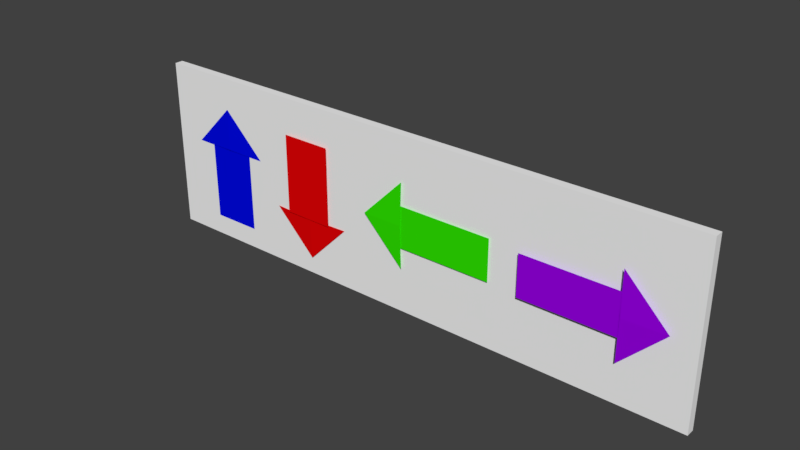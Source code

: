 # Source: cartelFlechas.blend  (saved by Blender 2.79.0; exported with 4.5.12 LTS)
import bpy
from mathutils import Matrix  # noqa: F401  (used for matrix-valued properties, if any)

bpy.ops.wm.read_factory_settings(use_empty=True)
scene = bpy.context.scene
scene.name = 'Scene'

# ---- collections
col_collection_1 = bpy.data.collections.new('Collection 1'); scene.collection.children.link(col_collection_1)

# ---- materials (node trees are filled in below, after node groups)
mat_material_007 = bpy.data.materials.new('Material.007')
mat_material_007.alpha_threshold = 0.0
mat_material_007.use_transparent_shadow = False
mat_material_007.diffuse_color = (0.3244, 0.0, 0.8, 1.0)
mat_material_007.roughness = 0.5
mat_material_006 = bpy.data.materials.new('Material.006')
mat_material_006.alpha_threshold = 0.0
mat_material_006.use_transparent_shadow = False
mat_material_006.diffuse_color = (0.02978, 0.8, 0.0, 1.0)
mat_material_006.roughness = 0.5
mat_material_005 = bpy.data.materials.new('Material.005')
mat_material_005.alpha_threshold = 0.0
mat_material_005.use_transparent_shadow = False
mat_material_005.diffuse_color = (0.8, 0.000929, 0.001822, 1.0)
mat_material_005.roughness = 0.5
mat_material_001 = bpy.data.materials.new('Material.001')
mat_material_001.alpha_threshold = 0.0
mat_material_001.use_transparent_shadow = False
mat_material_001.diffuse_color = (0.0, 0.002952, 0.8, 1.0)
mat_material_001.roughness = 0.5
mat_material = bpy.data.materials.new('Material')
mat_material.alpha_threshold = 0.0
mat_material.use_transparent_shadow = False
mat_material.diffuse_color = (0.9114, 0.9114, 0.9114, 1.0)
mat_material.roughness = 0.5
mat_material.line_color = (0.0, 0.0, 0.0, 1.0)

# ---- material node trees

# ---- world
world_world = bpy.data.worlds.new('World'); scene.world = world_world
world_world.color = (0.05088, 0.05088, 0.05088)
world_world.use_sun_shadow = False
world_world.sun_shadow_jitter_overblur = 0.0
world_world.cycles.sampling_method = 'MANUAL'

# ---- meshes
me_plane_010 = bpy.data.meshes.new('Plane.010')
me_plane_010.from_pydata([(-0.5533, -0.7724, -1.349e-09), (0.9297, -0.7724, -1.349e-09), (-0.5533, 0.7724, 1.349e-09), (0.9297, 0.7724, 1.349e-09)], [], [(0, 1, 3, 2)])
me_plane_010.materials.append(mat_material_007)
me_plane_010.use_remesh_preserve_volume = False
me_plane_010.use_remesh_preserve_attributes = False
me_plane_010.use_mirror_vertex_groups = False
me_plane_010.update()
me_plane_009 = bpy.data.meshes.new('Plane.009')
me_plane_009.from_pydata([(-0.5533, -0.7724, -1.349e-09), (0.9297, -0.7724, -1.349e-09), (-0.5533, 0.7724, 1.349e-09), (0.9297, 0.7724, 1.349e-09)], [], [(0, 1, 3, 2)])
me_plane_009.materials.append(mat_material_006)
me_plane_009.use_remesh_preserve_volume = False
me_plane_009.use_remesh_preserve_attributes = False
me_plane_009.use_mirror_vertex_groups = False
me_plane_009.update()
me_plane_008 = bpy.data.meshes.new('Plane.008')
me_plane_008.from_pydata([(-0.5533, -0.7724, -1.349e-09), (0.9297, -0.7724, -1.349e-09), (-0.5533, 0.7724, 1.349e-09), (0.9297, 0.7724, 1.349e-09)], [], [(0, 1, 3, 2)])
me_plane_008.materials.append(mat_material_005)
me_plane_008.use_remesh_preserve_volume = False
me_plane_008.use_remesh_preserve_attributes = False
me_plane_008.use_mirror_vertex_groups = False
me_plane_008.update()
me_plane_007 = bpy.data.meshes.new('Plane.007')
me_plane_007.from_pydata([(-0.5533, -0.7724, -1.349e-09), (0.9297, -0.7724, -1.349e-09), (-0.5533, 0.7724, 1.349e-09), (0.9297, 0.7724, 1.349e-09)], [], [(0, 1, 3, 2)])
me_plane_007.materials.append(mat_material_001)
me_plane_007.use_remesh_preserve_volume = False
me_plane_007.use_remesh_preserve_attributes = False
me_plane_007.use_mirror_vertex_groups = False
me_plane_007.update()
me_plane_006 = bpy.data.meshes.new('Plane.006')
me_plane_006.from_pydata([(0.03008, 0.0, 0.003497), (1.0, -1.0, 0.0), (-1.0, 1.0, 0.0), (1.0, 1.0, 0.0)], [], [(0, 1, 3, 2)])
me_plane_006.materials.append(mat_material_007)
me_plane_006.use_remesh_preserve_volume = False
me_plane_006.use_remesh_preserve_attributes = False
me_plane_006.use_mirror_vertex_groups = False
me_plane_006.update()
me_plane_005 = bpy.data.meshes.new('Plane.005')
me_plane_005.from_pydata([(0.03008, 0.0, 0.003497), (1.0, -1.0, 0.0), (-1.0, 1.0, 0.0), (1.0, 1.0, 0.0)], [], [(0, 1, 3, 2)])
me_plane_005.materials.append(mat_material_006)
me_plane_005.use_remesh_preserve_volume = False
me_plane_005.use_remesh_preserve_attributes = False
me_plane_005.use_mirror_vertex_groups = False
me_plane_005.update()
me_plane_004 = bpy.data.meshes.new('Plane.004')
me_plane_004.from_pydata([(0.03008, 0.0, 0.003497), (1.0, -1.0, 0.0), (-1.0, 1.0, 0.0), (1.0, 1.0, 0.0)], [], [(0, 1, 3, 2)])
me_plane_004.materials.append(mat_material_005)
me_plane_004.use_remesh_preserve_volume = False
me_plane_004.use_remesh_preserve_attributes = False
me_plane_004.use_mirror_vertex_groups = False
me_plane_004.update()
me_plane_003 = bpy.data.meshes.new('Plane.003')
me_plane_003.from_pydata([(0.03008, 0.0, 0.003497), (1.0, -1.0, 0.0), (-1.0, 1.0, 0.0), (1.0, 1.0, 0.0)], [], [(0, 1, 3, 2)])
me_plane_003.materials.append(mat_material_001)
me_plane_003.use_remesh_preserve_volume = False
me_plane_003.use_remesh_preserve_attributes = False
me_plane_003.use_mirror_vertex_groups = False
me_plane_003.update()
me_cube = bpy.data.meshes.new('Cube')
me_cube.from_pydata([(0.9323, 0.8374, -1.0), (0.9323, 0.8073, -1.0), (-1.301, 0.8073, -1.0), (-1.301, 0.8374, -1.0), (0.9323, 0.8374, -0.1878), (0.9323, 0.8073, -0.1878), (-1.301, 0.8073, -0.1878), (-1.301, 0.8374, -0.1878)], [], [(0, 1, 2, 3), (4, 7, 6, 5), (0, 4, 5, 1), (1, 5, 6, 2), (2, 6, 7, 3), (4, 0, 3, 7)])
me_cube.materials.append(mat_material)
me_cube.use_remesh_preserve_volume = False
me_cube.use_remesh_preserve_attributes = False
me_cube.use_mirror_vertex_groups = False
me_cube.update()

# ---- objects
ob_plane_003 = bpy.data.objects.new('Plane.003', me_plane_010)
ob_plane_000 = bpy.data.objects.new('Plane.000', me_plane_009)
ob_plane_002 = bpy.data.objects.new('Plane.002', me_plane_008)
ob_plane_001 = bpy.data.objects.new('Plane.001', me_plane_007)
ob_plane_011 = bpy.data.objects.new('Plane.011', me_plane_006)
ob_plane_010 = bpy.data.objects.new('Plane.010', me_plane_005)
ob_plane_007 = bpy.data.objects.new('Plane.007', me_plane_004)
ob_plane_006 = bpy.data.objects.new('Plane.006', me_plane_003)
ob_cube = bpy.data.objects.new('Cube', me_cube)

# ---- transforms, parenting, visibility, modifiers, constraints
ob_plane_003.location = (-0.6146, 1.09, 1.419)
ob_plane_003.rotation_euler = (1.571, 0.0, 0.0)
ob_plane_003.scale = (0.2274, 0.09305, 0.9218)
ob_plane_003.lineart.crease_threshold = 0.0
ob_plane_000.location = (-0.9736, 1.1, 1.424)
ob_plane_000.rotation_euler = (1.571, -3.142, -0.0)
ob_plane_000.scale = (0.2274, 0.09305, 0.9218)
ob_plane_000.lineart.crease_threshold = 0.0
ob_plane_002.location = (-1.565, 1.098, 1.499)
ob_plane_002.rotation_euler = (1.571, 1.571, 0.0)
ob_plane_002.scale = (0.1861, 0.1137, 0.9218)
ob_plane_002.lineart.crease_threshold = 0.0
ob_plane_001.location = (-1.929, 1.107, 1.298)
ob_plane_001.rotation_euler = (1.571, -1.576, -0.0)
ob_plane_001.scale = (0.1861, 0.1137, 0.9218)
ob_plane_001.lineart.crease_threshold = 0.0
ob_plane_011.location = (-0.4132, 1.091, 1.412)
ob_plane_011.rotation_euler = (1.571, 0.7854, 0.0)
ob_plane_011.scale = (0.1045, 0.1045, 0.9218)
ob_plane_011.lineart.crease_threshold = 0.0
ob_plane_010.location = (-1.172, 1.099, 1.428)
ob_plane_010.rotation_euler = (1.571, -2.356, -0.0)
ob_plane_010.scale = (0.1045, 0.1045, 0.9218)
ob_plane_010.lineart.crease_threshold = 0.0
ob_plane_007.location = (-1.56, 1.104, 1.33)
ob_plane_007.rotation_euler = (1.571, 2.356, -0.0)
ob_plane_007.scale = (0.1045, 0.1045, 0.9218)
ob_plane_007.lineart.crease_threshold = 0.0
ob_plane_006.location = (-1.936, 1.107, 1.466)
ob_plane_006.rotation_euler = (1.571, -0.7905, 0.0)
ob_plane_006.scale = (0.1044, 0.1046, 0.9218)
ob_plane_006.lineart.crease_threshold = 0.0
ob_cube.location = (-1.022, 0.3, 1.862)
ob_cube.scale = (0.8955, 1.0, 0.7388)
ob_cube.lock_rotations_4d = False
ob_cube.empty_display_type = 'ARROWS'
ob_cube.lineart.crease_threshold = 0.0

# ---- collection membership
col_collection_1.objects.link(ob_plane_003)
col_collection_1.objects.link(ob_plane_000)
col_collection_1.objects.link(ob_plane_002)
col_collection_1.objects.link(ob_plane_001)
col_collection_1.objects.link(ob_plane_011)
col_collection_1.objects.link(ob_plane_010)
col_collection_1.objects.link(ob_plane_007)
col_collection_1.objects.link(ob_plane_006)
col_collection_1.objects.link(ob_cube)

# ---- scene / render settings (as saved in the file)
scene.frame_start = 1; scene.frame_end = 250; scene.frame_set(1)
scene.render.engine = 'BLENDER_EEVEE_NEXT'
scene.render.resolution_percentage = 50
scene.render.dither_intensity = 0.0
scene.cycles.use_denoising = False
scene.cycles.samples = 128
scene.cycles.sampling_pattern = 'TABULATED_SOBOL'
scene.cycles.use_adaptive_sampling = False
scene.cycles.use_light_tree = False
scene.cycles.blur_glossy = 0.0
scene.cycles.sample_clamp_indirect = 0.0
scene.view_settings.view_transform = 'Standard'
bpy.context.view_layer.update()

# ---- added for rendering (the .blend has no active camera and no usable light): camera, sun
cam_auto = bpy.data.cameras.new('AutoCamera')
cam_auto.lens = 50.0
cam_auto.sensor_width = 36.0
cam_auto.clip_end = 1000.0
ob_auto_camera = bpy.data.objects.new('AutoCamera', cam_auto)
scene.collection.objects.link(ob_auto_camera)
ob_auto_camera.location = (0.745448, -1.2063, 2.96915)
ob_auto_camera.rotation_euler = (1.09748, -7.21219e-08, 0.694738)
scene.camera = ob_auto_camera
light_auto_sun = bpy.data.lights.new('AutoSun', 'SUN')
light_auto_sun.energy = 3.0
light_auto_sun.angle = 0.0523599
ob_auto_sun = bpy.data.objects.new('AutoSun', light_auto_sun)
scene.collection.objects.link(ob_auto_sun)
ob_auto_sun.rotation_euler = (0.872665, 0.174533, 0.523599)
bpy.context.view_layer.update()
